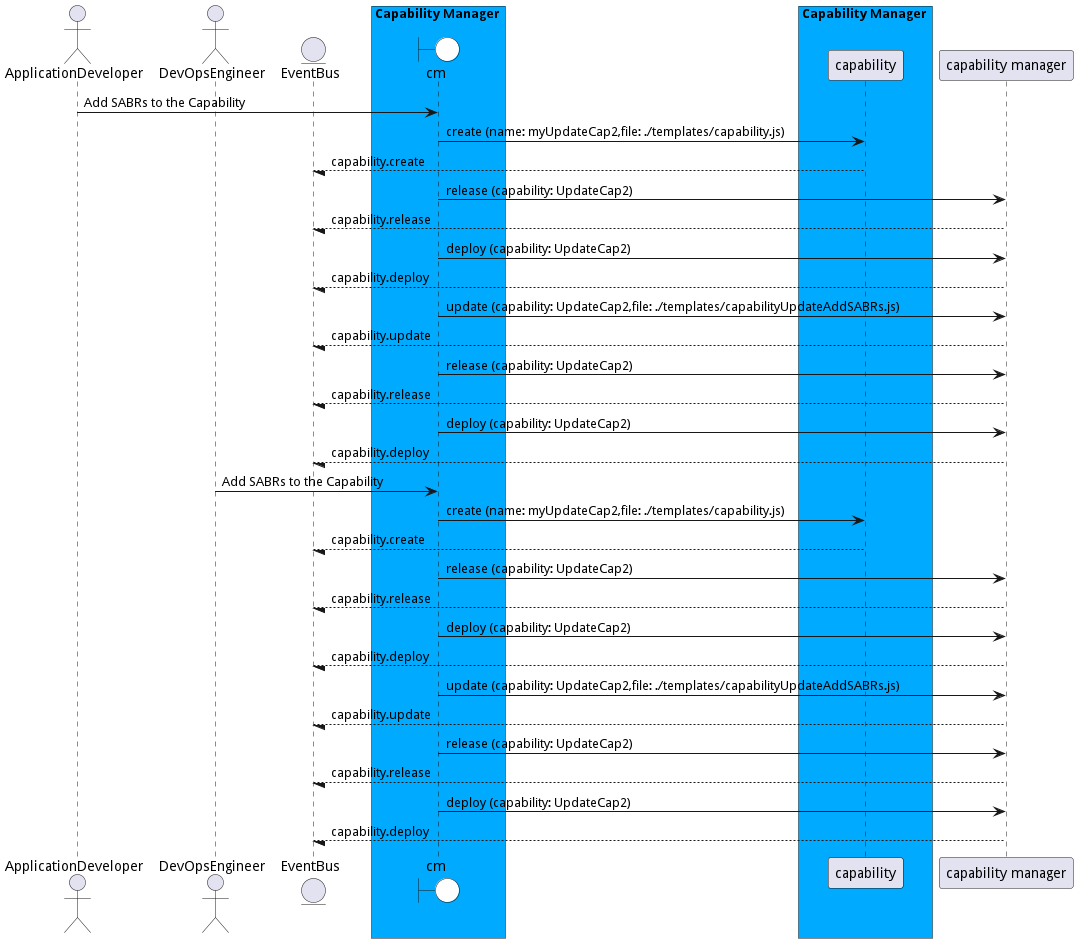

The diagram above was rendered by PlantUML. Its source (embedded in the PNG):
@startuml

actor "ApplicationDeveloper"

actor "DevOpsEngineer"


entity EventBus

box Capability Manager #00aaff
    boundary cm #white
end box


box Capability Manager #00aaff
            participant capability
    end box


"ApplicationDeveloper" -> cm: Add SABRs to the Capability

    cm -> "capability": create (name: myUpdateCap2,file: ./templates/capability.js)

    "capability" --/ EventBus: capability.create

    cm -> "capability manager": release (capability: UpdateCap2)

    "capability manager" --/ EventBus: capability.release

    cm -> "capability manager": deploy (capability: UpdateCap2)

    "capability manager" --/ EventBus: capability.deploy

    cm -> "capability manager": update (capability: UpdateCap2,file: ./templates/capabilityUpdateAddSABRs.js)

    "capability manager" --/ EventBus: capability.update

    cm -> "capability manager": release (capability: UpdateCap2)

    "capability manager" --/ EventBus: capability.release

    cm -> "capability manager": deploy (capability: UpdateCap2)

    "capability manager" --/ EventBus: capability.deploy


"DevOpsEngineer" -> cm: Add SABRs to the Capability

    cm -> "capability": create (name: myUpdateCap2,file: ./templates/capability.js)

    "capability" --/ EventBus: capability.create

    cm -> "capability manager": release (capability: UpdateCap2)

    "capability manager" --/ EventBus: capability.release

    cm -> "capability manager": deploy (capability: UpdateCap2)

    "capability manager" --/ EventBus: capability.deploy

    cm -> "capability manager": update (capability: UpdateCap2,file: ./templates/capabilityUpdateAddSABRs.js)

    "capability manager" --/ EventBus: capability.update

    cm -> "capability manager": release (capability: UpdateCap2)

    "capability manager" --/ EventBus: capability.release

    cm -> "capability manager": deploy (capability: UpdateCap2)

    "capability manager" --/ EventBus: capability.deploy



@enduml